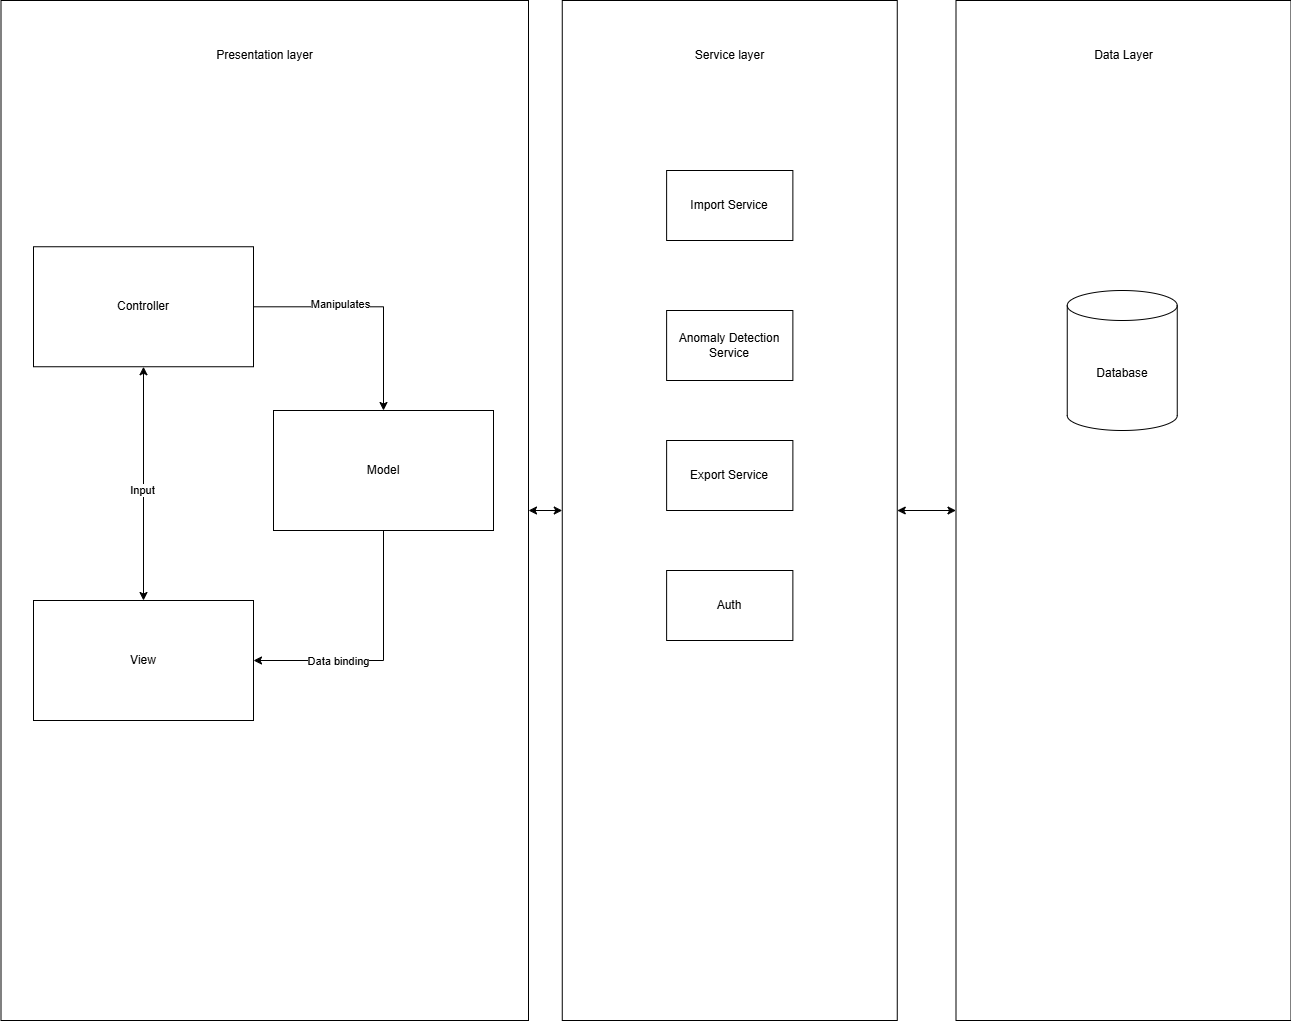

The diagram above was exported from draw.io. Its source (the exported page's mxGraphModel, read from the mxfile embedded in the PNG):
<mxGraphModel dx="2207" dy="728" grid="1" gridSize="10" guides="1" tooltips="1" connect="1" arrows="1" fold="1" page="1" pageScale="1" pageWidth="850" pageHeight="1100" math="0" shadow="0">
  <root>
    <mxCell id="0" />
    <mxCell id="1" parent="0" />
    <mxCell id="tgmDvbxJ3LskfrZzEB68-35" edge="1" parent="1" source="tgmDvbxJ3LskfrZzEB68-8" style="edgeStyle=orthogonalEdgeStyle;rounded=0;orthogonalLoop=1;jettySize=auto;html=1;exitX=0.5;exitY=1;exitDx=0;exitDy=0;startArrow=classic;startFill=1;" target="tgmDvbxJ3LskfrZzEB68-13">
      <mxGeometry relative="1" as="geometry" />
    </mxCell>
    <mxCell id="tgmDvbxJ3LskfrZzEB68-8" parent="1" style="rounded=0;whiteSpace=wrap;html=1;align=left;rotation=-90;" value="" vertex="1">
      <mxGeometry height="527.5" width="1020" x="-338.75" y="356.25" as="geometry" />
    </mxCell>
    <mxCell id="tgmDvbxJ3LskfrZzEB68-36" edge="1" parent="1" source="tgmDvbxJ3LskfrZzEB68-13" style="edgeStyle=orthogonalEdgeStyle;rounded=0;orthogonalLoop=1;jettySize=auto;html=1;entryX=0.5;entryY=0;entryDx=0;entryDy=0;startArrow=classic;startFill=1;" target="tgmDvbxJ3LskfrZzEB68-15">
      <mxGeometry relative="1" as="geometry" />
    </mxCell>
    <mxCell id="tgmDvbxJ3LskfrZzEB68-13" parent="1" style="rounded=0;whiteSpace=wrap;html=1;align=left;rotation=-90;" value="" vertex="1">
      <mxGeometry height="335" width="1020" x="126.25999999999999" y="452.5" as="geometry" />
    </mxCell>
    <mxCell id="tgmDvbxJ3LskfrZzEB68-15" parent="1" style="rounded=0;whiteSpace=wrap;html=1;align=left;rotation=-90;" value="" vertex="1">
      <mxGeometry height="335" width="1020" x="520" y="452.5" as="geometry" />
    </mxCell>
    <mxCell id="tgmDvbxJ3LskfrZzEB68-16" parent="1" style="text;html=1;whiteSpace=wrap;strokeColor=none;fillColor=none;align=center;verticalAlign=middle;rounded=0;" value="Presentation layer" vertex="1">
      <mxGeometry height="30" width="112.5" x="115" y="150" as="geometry" />
    </mxCell>
    <mxCell id="tgmDvbxJ3LskfrZzEB68-21" edge="1" parent="1" source="tgmDvbxJ3LskfrZzEB68-18" style="edgeStyle=orthogonalEdgeStyle;rounded=0;orthogonalLoop=1;jettySize=auto;html=1;" target="tgmDvbxJ3LskfrZzEB68-19">
      <mxGeometry relative="1" as="geometry" />
    </mxCell>
    <mxCell id="tgmDvbxJ3LskfrZzEB68-22" connectable="0" parent="tgmDvbxJ3LskfrZzEB68-21" style="edgeLabel;html=1;align=center;verticalAlign=middle;resizable=0;points=[];" value="Manipulates" vertex="1">
      <mxGeometry relative="1" x="-0.264" y="3" as="geometry">
        <mxPoint as="offset" />
      </mxGeometry>
    </mxCell>
    <mxCell id="tgmDvbxJ3LskfrZzEB68-25" edge="1" parent="1" source="tgmDvbxJ3LskfrZzEB68-18" style="edgeStyle=orthogonalEdgeStyle;rounded=0;orthogonalLoop=1;jettySize=auto;html=1;startArrow=classic;startFill=1;" target="tgmDvbxJ3LskfrZzEB68-20">
      <mxGeometry relative="1" as="geometry" />
    </mxCell>
    <mxCell id="tgmDvbxJ3LskfrZzEB68-26" connectable="0" parent="tgmDvbxJ3LskfrZzEB68-25" style="edgeLabel;html=1;align=center;verticalAlign=middle;resizable=0;points=[];" value="Input" vertex="1">
      <mxGeometry relative="1" x="0.0503" y="-2" as="geometry">
        <mxPoint as="offset" />
      </mxGeometry>
    </mxCell>
    <mxCell id="tgmDvbxJ3LskfrZzEB68-18" parent="1" style="rounded=0;whiteSpace=wrap;html=1;" value="Controller" vertex="1">
      <mxGeometry height="120" width="220" x="-60" y="356.25" as="geometry" />
    </mxCell>
    <mxCell id="tgmDvbxJ3LskfrZzEB68-23" edge="1" parent="1" source="tgmDvbxJ3LskfrZzEB68-19" style="edgeStyle=orthogonalEdgeStyle;rounded=0;orthogonalLoop=1;jettySize=auto;html=1;entryX=1;entryY=0.5;entryDx=0;entryDy=0;exitX=0.5;exitY=1;exitDx=0;exitDy=0;" target="tgmDvbxJ3LskfrZzEB68-20">
      <mxGeometry relative="1" as="geometry" />
    </mxCell>
    <mxCell id="tgmDvbxJ3LskfrZzEB68-24" connectable="0" parent="tgmDvbxJ3LskfrZzEB68-23" style="edgeLabel;html=1;align=center;verticalAlign=middle;resizable=0;points=[];" value="Data binding" vertex="1">
      <mxGeometry relative="1" x="0.3538" as="geometry">
        <mxPoint as="offset" />
      </mxGeometry>
    </mxCell>
    <mxCell id="tgmDvbxJ3LskfrZzEB68-19" parent="1" style="rounded=0;whiteSpace=wrap;html=1;" value="Model" vertex="1">
      <mxGeometry height="120" width="220" x="180" y="520" as="geometry" />
    </mxCell>
    <mxCell id="tgmDvbxJ3LskfrZzEB68-20" parent="1" style="rounded=0;whiteSpace=wrap;html=1;" value="View" vertex="1">
      <mxGeometry height="120" width="220" x="-60" y="710" as="geometry" />
    </mxCell>
    <mxCell id="tgmDvbxJ3LskfrZzEB68-27" parent="1" style="text;html=1;whiteSpace=wrap;strokeColor=none;fillColor=none;align=center;verticalAlign=middle;rounded=0;" value="Service layer" vertex="1">
      <mxGeometry height="30" width="112.5" x="580" y="150" as="geometry" />
    </mxCell>
    <mxCell id="tgmDvbxJ3LskfrZzEB68-29" parent="1" style="rounded=0;whiteSpace=wrap;html=1;" value="Import Service" vertex="1">
      <mxGeometry height="70" width="126.25" x="573.12" y="280" as="geometry" />
    </mxCell>
    <mxCell id="tgmDvbxJ3LskfrZzEB68-30" parent="1" style="rounded=0;whiteSpace=wrap;html=1;" value="Anomaly Detection Service" vertex="1">
      <mxGeometry height="70" width="126.25" x="573.12" y="420" as="geometry" />
    </mxCell>
    <mxCell id="tgmDvbxJ3LskfrZzEB68-31" parent="1" style="rounded=0;whiteSpace=wrap;html=1;" value="Export Service" vertex="1">
      <mxGeometry height="70" width="126.25" x="573.13" y="550" as="geometry" />
    </mxCell>
    <mxCell id="tgmDvbxJ3LskfrZzEB68-32" parent="1" style="rounded=0;whiteSpace=wrap;html=1;" value="Auth" vertex="1">
      <mxGeometry height="70" width="126.25" x="573.12" y="680" as="geometry" />
    </mxCell>
    <mxCell id="tgmDvbxJ3LskfrZzEB68-33" parent="1" style="text;html=1;whiteSpace=wrap;strokeColor=none;fillColor=none;align=center;verticalAlign=middle;rounded=0;" value="Data Layer" vertex="1">
      <mxGeometry height="30" width="112.5" x="973.75" y="150" as="geometry" />
    </mxCell>
    <mxCell id="tgmDvbxJ3LskfrZzEB68-34" parent="1" style="shape=cylinder3;whiteSpace=wrap;html=1;boundedLbl=1;backgroundOutline=1;size=15;" value="Database" vertex="1">
      <mxGeometry height="140" width="110" x="973.75" y="400" as="geometry" />
    </mxCell>
  </root>
</mxGraphModel>